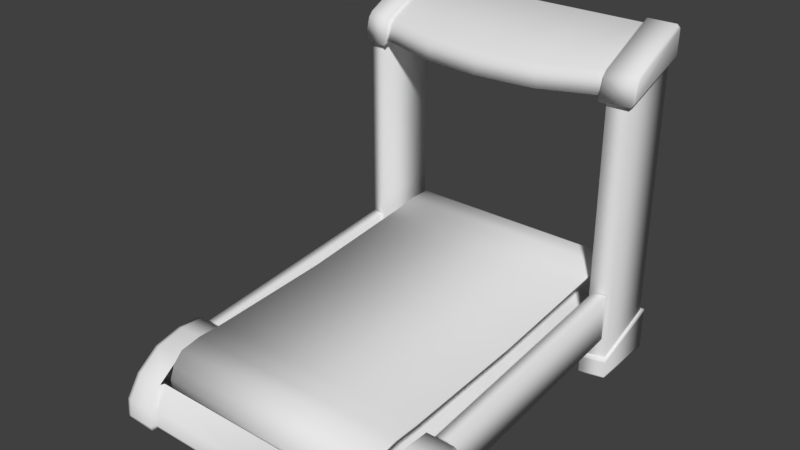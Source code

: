 # Source: esteira02.blend  (saved by Blender 2.79.0; exported with 4.5.12 LTS)
import bpy
from mathutils import Matrix  # noqa: F401  (used for matrix-valued properties, if any)

bpy.ops.wm.read_factory_settings(use_empty=True)
scene = bpy.context.scene
scene.name = 'Scene'

# ---- collections
col_collection_1 = bpy.data.collections.new('Collection 1'); scene.collection.children.link(col_collection_1)

# ---- world
world_world = bpy.data.worlds.new('World'); scene.world = world_world
world_world.color = (0.05088, 0.05088, 0.05088)
world_world.use_sun_shadow = False
world_world.sun_shadow_jitter_overblur = 0.0
world_world.cycles.sampling_method = 'MANUAL'

# ---- meshes
me_cube_000 = bpy.data.meshes.new('Cube.000')
me_cube_000.from_pydata([(-0.4655, -0.7277, 0.2814), (0.4655, -0.7277, 0.2814), (-0.4655, 0.6725, 0.4045), (0.4655, 0.6725, 0.4045), (-0.4655, -0.7076, 0.05219), (0.4655, -0.7076, 0.05219), (-0.4655, 0.6926, 0.1753), (0.4655, 0.6926, 0.1753), (-0.4655, 0.5842, 0.4051), (-0.4655, 0.7198, 0.3706), (-0.4655, 0.7333, 0.2168), (0.4655, 0.7333, 0.2168), (0.4655, 0.7198, 0.3706), (-0.4655, -0.7549, 0.08603), (-0.4655, -0.7684, 0.2398), (0.4655, -0.7684, 0.2398), (0.4655, -0.7549, 0.08603), (-0.4655, -0.641, 0.2974), (0.4655, -0.641, 0.2974), (0.4655, 0.5842, 0.4051), (-0.4655, -0.6194, 0.05159), (-0.4655, 0.6058, 0.1593), (0.4655, 0.6058, 0.1593), (0.4655, -0.6194, 0.05159), (0.4655, -0.518, 0.06879), (0.4655, 0.503, 0.1585), (-0.4655, 0.503, 0.1585), (-0.4655, -0.518, 0.06879), (0.4655, 0.4829, 0.3879), (-0.4655, -0.02652, 0.3302), (0.4655, -0.5381, 0.2981), (-0.4655, -0.5381, 0.2981), (0.4655, -0.02652, 0.3302), (-0.4655, -0.008602, 0.1264), (0.4655, -0.008602, 0.1264), (-0.4655, 0.4829, 0.3879), (-0.4655, 0.7484, 0.3228), (-0.4655, 0.7531, 0.269), (0.4655, 0.7531, 0.269), (0.4655, 0.7484, 0.3228), (-0.4655, -0.7835, 0.1339), (-0.4655, -0.7882, 0.1877), (0.4655, -0.7882, 0.1877), (0.4655, -0.7835, 0.1339), (-0.4655, -0.723, 0.2726), (0.4655, -0.723, 0.2726), (-0.4655, 0.6694, 0.395), (0.4655, 0.6694, 0.395), (-0.4655, -0.7045, 0.0617), (0.4655, -0.7045, 0.0617), (-0.4655, 0.6879, 0.1841), (0.4655, 0.6879, 0.1841), (-0.4655, 0.585, 0.3951), (-0.4655, 0.7125, 0.3639), (-0.4655, 0.7249, 0.2222), (0.4655, 0.7249, 0.2222), (0.4655, 0.7125, 0.3639), (-0.4655, -0.7476, 0.0928), (-0.4655, -0.76, 0.2344), (0.4655, -0.76, 0.2344), (0.4655, -0.7476, 0.0928), (-0.4655, -0.64, 0.2874), (0.4655, -0.64, 0.2874), (0.4655, 0.585, 0.3951), (-0.4655, -0.6202, 0.06156), (-0.4655, 0.6049, 0.1692), (0.4655, 0.6049, 0.1692), (0.4655, -0.6202, 0.06156), (0.4655, -0.5194, 0.07869), (0.4655, 0.5027, 0.1685), (-0.4655, 0.5027, 0.1685), (-0.4655, -0.5194, 0.07869), (0.4655, 0.4843, 0.378), (-0.4655, -0.02564, 0.3203), (0.4655, -0.5378, 0.2881), (-0.4655, -0.5378, 0.2881), (0.4655, -0.02564, 0.3203), (-0.4655, -0.009477, 0.1364), (0.4655, -0.009477, 0.1364), (-0.4655, 0.4843, 0.378), (-0.4655, 0.7389, 0.3197), (-0.4655, 0.7432, 0.2703), (0.4655, 0.7432, 0.2703), (0.4655, 0.7389, 0.3197), (-0.4655, -0.774, 0.137), (-0.4655, -0.7783, 0.1863), (0.4655, -0.7783, 0.1863), (0.4655, -0.774, 0.137)], [], [(8, 19, 3, 2), (20, 23, 5, 4), (10, 11, 7, 6), (4, 5, 16, 13), (14, 15, 1, 0), (15, 14, 41, 42), (39, 36, 9, 12), (43, 40, 13, 16), (2, 3, 12, 9), (6, 7, 22, 21), (27, 24, 23, 20), (25, 34, 33, 26), (34, 24, 27, 33), (21, 22, 25, 26), (30, 32, 29, 31), (0, 1, 18, 17), (32, 28, 35, 29), (35, 28, 19, 8), (17, 18, 30, 31), (40, 43, 42, 41), (36, 39, 38, 37), (11, 10, 37, 38), (52, 46, 47, 63), (64, 48, 49, 67), (54, 50, 51, 55), (48, 57, 60, 49), (58, 44, 45, 59), (59, 86, 85, 58), (83, 56, 53, 80), (87, 60, 57, 84), (46, 53, 56, 47), (50, 65, 66, 51), (71, 64, 67, 68), (69, 70, 77, 78), (78, 77, 71, 68), (65, 70, 69, 66), (74, 75, 73, 76), (44, 61, 62, 45), (76, 73, 79, 72), (79, 52, 63, 72), (61, 75, 74, 62), (84, 85, 86, 87), (80, 81, 82, 83), (55, 82, 81, 54), (0, 17, 61, 44), (3, 19, 63, 47), (6, 21, 65, 50), (5, 23, 67, 49), (8, 2, 46, 52), (2, 9, 53, 46), (12, 3, 47, 56), (10, 6, 50, 54), (4, 13, 57, 48), (14, 0, 44, 58), (7, 11, 55, 51), (16, 5, 49, 60), (1, 15, 59, 45), (17, 31, 75, 61), (18, 1, 45, 62), (19, 28, 72, 63), (20, 4, 48, 64), (21, 26, 70, 65), (22, 7, 51, 66), (23, 24, 68, 67), (24, 34, 78, 68), (25, 22, 66, 69), (26, 33, 77, 70), (27, 20, 64, 71), (28, 32, 76, 72), (29, 35, 79, 73), (30, 18, 62, 74), (31, 29, 73, 75), (32, 30, 74, 76), (33, 27, 71, 77), (34, 25, 69, 78), (35, 8, 52, 79), (40, 41, 85, 84), (42, 43, 87, 86), (36, 37, 81, 80), (38, 39, 83, 82), (11, 38, 82, 55), (37, 10, 54, 81), (39, 12, 56, 83), (9, 36, 80, 53), (43, 16, 60, 87), (13, 40, 84, 57), (15, 42, 86, 59), (41, 14, 58, 85)])
me_cube_000.polygons.foreach_set('use_smooth', [True] * 88)
_uv = me_cube_000.uv_layers.new(name='UVMap')
_uv.uv.foreach_set('vector', [0.008292, 0.6802, 0.9897, 0.6823, 0.986, 0.7095, 0.01173, 0.7063, 0.009329, 0.1805, 0.9907, 0.1826, 0.987, 0.2098, 0.01275, 0.2066, 0.01104, 0.7731, 0.9859, 0.7761, 0.9855, 0.7934, 0.01125, 0.7902, 0.01275, 0.2066, 0.987, 0.2098, 0.9872, 0.2269, 0.01231, 0.2239, 0.01206, 0.2734, 0.9869, 0.2764, 0.9865, 0.2937, 0.01227, 0.2905, 0.9869, 0.2764, 0.01206, 0.2734, 0.01227, 0.2571, 0.9869, 0.2596, 0.986, 0.7429, 0.0113, 0.7404, 0.01129, 0.7236, 0.9862, 0.7266, 0.987, 0.2432, 0.01233, 0.2407, 0.01231, 0.2239, 0.9872, 0.2269, 0.01173, 0.7063, 0.986, 0.7095, 0.9862, 0.7266, 0.01129, 0.7236, 0.01125, 0.7902, 0.9855, 0.7934, 0.9889, 0.8195, 0.007547, 0.8174, 0.006635, 0.1507, 0.9937, 0.1517, 0.9907, 0.1826, 0.009329, 0.1805, 0.9916, 0.8493, 0.9933, 0.9992, 0.003043, 0.9998, 0.004536, 0.8483, 0.9952, 0.0001574, 0.9937, 0.1517, 0.006635, 0.1507, 0.004959, 0.0008002, 0.007547, 0.8174, 0.9889, 0.8195, 0.9916, 0.8493, 0.004536, 0.8483, 0.9927, 0.3497, 0.9952, 0.5003, 0.003029, 0.4997, 0.005494, 0.3486, 0.01227, 0.2905, 0.9865, 0.2937, 0.9899, 0.3198, 0.008557, 0.3177, 0.9952, 0.5003, 0.9927, 0.6514, 0.005555, 0.6503, 0.003029, 0.4997, 0.005555, 0.6503, 0.9927, 0.6514, 0.9897, 0.6823, 0.008292, 0.6802, 0.008557, 0.3177, 0.9899, 0.3198, 0.9927, 0.3497, 0.005494, 0.3486, 0.01233, 0.2407, 0.987, 0.2432, 0.9869, 0.2596, 0.01227, 0.2571, 0.0113, 0.7404, 0.986, 0.7429, 0.9859, 0.7593, 0.01124, 0.7568, 0.9859, 0.7761, 0.01104, 0.7731, 0.01124, 0.7568, 0.9859, 0.7593, 0.9984, 0.6855, 0.9984, 0.711, 5.686e-05, 0.711, 5.671e-05, 0.6855, 0.9984, 0.1856, 0.9984, 0.211, 5.717e-05, 0.211, 5.717e-05, 0.1856, 0.9984, 0.773, 0.9984, 0.789, 5.686e-05, 0.789, 5.686e-05, 0.773, 0.9984, 0.211, 0.9984, 0.227, 5.717e-05, 0.227, 5.717e-05, 0.211, 0.9984, 0.273, 0.9984, 0.289, 5.702e-05, 0.289, 5.702e-05, 0.273, 5.702e-05, 0.273, 5.702e-05, 0.2575, 0.9984, 0.2575, 0.9984, 0.273, 5.686e-05, 0.7425, 5.686e-05, 0.727, 0.9984, 0.727, 0.9984, 0.7425, 5.702e-05, 0.2426, 5.717e-05, 0.227, 0.9984, 0.227, 0.9984, 0.2426, 0.9984, 0.711, 0.9984, 0.727, 5.686e-05, 0.727, 5.686e-05, 0.711, 0.9984, 0.789, 0.9984, 0.8144, 5.702e-05, 0.8144, 5.686e-05, 0.789, 0.9984, 0.1548, 0.9984, 0.1856, 5.717e-05, 0.1856, 5.717e-05, 0.1548, 5.702e-05, 0.8452, 0.9984, 0.8452, 0.9984, 0.9999, 5.723e-05, 0.9999, 5.745e-05, 5.671e-05, 0.9984, 5.739e-05, 0.9984, 0.1548, 5.717e-05, 0.1548, 0.9984, 0.8144, 0.9984, 0.8452, 5.702e-05, 0.8452, 5.702e-05, 0.8144, 5.686e-05, 0.3453, 0.9984, 0.3453, 0.9984, 0.5, 5.674e-05, 0.5, 0.9984, 0.289, 0.9984, 0.3145, 5.677e-05, 0.3145, 5.702e-05, 0.289, 5.674e-05, 0.5, 0.9984, 0.5, 0.9984, 0.6547, 5.671e-05, 0.6547, 0.9984, 0.6547, 0.9984, 0.6855, 5.671e-05, 0.6855, 5.671e-05, 0.6547, 0.9984, 0.3145, 0.9984, 0.3453, 5.686e-05, 0.3453, 5.677e-05, 0.3145, 0.9984, 0.2426, 0.9984, 0.2575, 5.702e-05, 0.2575, 5.702e-05, 0.2426, 0.9984, 0.7425, 0.9984, 0.7574, 5.686e-05, 0.7574, 5.686e-05, 0.7425, 5.686e-05, 0.773, 5.686e-05, 0.7574, 0.9984, 0.7574, 0.9984, 0.773, 0.01227, 0.2905, 0.008557, 0.3177, 0.005498, 0.3174, 0.009118, 0.2903, 0.986, 0.7095, 0.9897, 0.6823, 0.9927, 0.6826, 0.9891, 0.7097, 0.01125, 0.7902, 0.007547, 0.8174, 0.004487, 0.8171, 0.008097, 0.79, 0.987, 0.2098, 0.9907, 0.1826, 0.9937, 0.1829, 0.9901, 0.21, 0.008292, 0.6802, 0.01173, 0.7063, 0.008627, 0.7065, 0.005339, 0.6805, 0.01173, 0.7063, 0.01129, 0.7236, 0.00827, 0.7236, 0.008627, 0.7065, 0.9862, 0.7266, 0.986, 0.7095, 0.9891, 0.7097, 0.9891, 0.7266, 0.01104, 0.7731, 0.01125, 0.7902, 0.008097, 0.79, 0.008078, 0.7731, 0.01275, 0.2066, 0.01231, 0.2239, 0.009295, 0.2239, 0.009653, 0.2068, 0.01206, 0.2734, 0.01227, 0.2905, 0.009118, 0.2903, 0.009101, 0.2734, 0.9855, 0.7934, 0.9859, 0.7761, 0.9889, 0.7761, 0.9886, 0.7932, 0.9872, 0.2269, 0.987, 0.2098, 0.9901, 0.21, 0.9902, 0.2269, 0.9865, 0.2937, 0.9869, 0.2764, 0.99, 0.2764, 0.9896, 0.2935, 0.008557, 0.3177, 0.005494, 0.3486, 0.002503, 0.3484, 0.005498, 0.3174, 0.9899, 0.3198, 0.9865, 0.2937, 0.9896, 0.2935, 0.9929, 0.3195, 0.9897, 0.6823, 0.9927, 0.6514, 0.9957, 0.6516, 0.9927, 0.6826, 0.009329, 0.1805, 0.01275, 0.2066, 0.009653, 0.2068, 0.006378, 0.1808, 0.007547, 0.8174, 0.004536, 0.8483, 0.001539, 0.8481, 0.004487, 0.8171, 0.9889, 0.8195, 0.9855, 0.7934, 0.9886, 0.7932, 0.9919, 0.8192, 0.9907, 0.1826, 0.9937, 0.1517, 0.9967, 0.1519, 0.9937, 0.1829, 0.9937, 0.1517, 0.9952, 0.0001574, 0.9981, 0.0001116, 0.9967, 0.1519, 0.9916, 0.8493, 0.9889, 0.8195, 0.9919, 0.8192, 0.9945, 0.8492, 0.004536, 0.8483, 0.003043, 0.9998, 0.0001119, 0.9999, 0.001539, 0.8481, 0.006635, 0.1507, 0.009329, 0.1805, 0.006378, 0.1808, 0.003706, 0.1508, 0.9927, 0.6514, 0.9952, 0.5003, 0.9981, 0.5003, 0.9957, 0.6516, 0.003029, 0.4997, 0.005555, 0.6503, 0.002617, 0.6505, 0.0001116, 0.4997, 0.9927, 0.3497, 0.9899, 0.3198, 0.9929, 0.3195, 0.9956, 0.3495, 0.005494, 0.3486, 0.003029, 0.4997, 0.0001116, 0.4997, 0.002503, 0.3484, 0.9952, 0.5003, 0.9927, 0.3497, 0.9956, 0.3495, 0.9981, 0.5003, 0.004959, 0.0008002, 0.006635, 0.1507, 0.003706, 0.1508, 0.002061, 0.0007597, 0.9933, 0.9992, 0.9916, 0.8493, 0.9945, 0.8492, 0.9962, 0.9992, 0.005555, 0.6503, 0.008292, 0.6802, 0.005339, 0.6805, 0.002617, 0.6505, 0.01233, 0.2407, 0.01227, 0.2571, 0.009125, 0.2571, 0.008988, 0.2407, 0.9869, 0.2596, 0.987, 0.2432, 0.9901, 0.2432, 0.9903, 0.2597, 0.0113, 0.7404, 0.01124, 0.7568, 0.008101, 0.7568, 0.007964, 0.7403, 0.9859, 0.7593, 0.986, 0.7429, 0.9891, 0.7429, 0.9892, 0.7593, 0.9859, 0.7761, 0.9859, 0.7593, 0.9892, 0.7593, 0.9889, 0.7761, 0.01124, 0.7568, 0.01104, 0.7731, 0.008078, 0.7731, 0.008101, 0.7568, 0.986, 0.7429, 0.9862, 0.7266, 0.9891, 0.7266, 0.9891, 0.7429, 0.01129, 0.7236, 0.0113, 0.7404, 0.007964, 0.7403, 0.00827, 0.7236, 0.987, 0.2432, 0.9872, 0.2269, 0.9902, 0.2269, 0.9901, 0.2432, 0.01231, 0.2239, 0.01233, 0.2407, 0.008988, 0.2407, 0.009295, 0.2239, 0.9869, 0.2764, 0.9869, 0.2596, 0.9903, 0.2597, 0.99, 0.2764, 0.01227, 0.2571, 0.01206, 0.2734, 0.009101, 0.2734, 0.009125, 0.2571])
me_cube_000.use_remesh_preserve_volume = False
me_cube_000.use_remesh_preserve_attributes = False
me_cube_000.use_mirror_vertex_groups = False
me_cube_000.update()
me_cube_003 = bpy.data.meshes.new('Cube.003')
me_cube_003.from_pydata([(0.5075, 0.4405, 1.13), (0.5075, 0.7204, 1.224), (0.4851, 0.4351, 1.142), (0.4851, 0.7292, 1.24), (0.5868, 0.4643, 1.13), (0.5868, 0.7204, 1.224), (0.4851, 0.4192, 1.123), (0.4851, 0.7416, 1.231), (0.5075, 0.4405, 0.08467), (0.5075, 0.7204, 0.1792), (0.5868, 0.4643, 0.08467), (0.5868, 0.7204, 0.1792), (0.4976, 0.4267, 0.08004), (0.4976, 0.7341, 0.1838), (0.5967, 0.4505, 0.08004), (0.5967, 0.7341, 0.1838), (0.4976, 0.4267, 0.005438), (0.4976, 0.7341, 0.005898), (0.5967, 0.4505, 0.005438), (0.5967, 0.7341, 0.005898), (0.2426, 0.3804, 1.128), (0.2426, 0.7292, 1.24), (0.4851, 0.7225, 1.353), (0.4851, 0.7436, 1.34), (0.4851, 0.7301, 1.325), (0.4851, 0.7088, 1.338), (0.2426, 0.7301, 1.325), (0.2426, 0.7085, 1.338), (0.4851, 0.443, 1.209), (0.4851, 0.4612, 1.229), (0.4851, 0.4736, 1.225), (0.4851, 0.4549, 1.205), (0.2426, 0.4001, 1.191), (0.2426, 0.419, 1.21), (0.4739, 0.4326, 1.142), (0.4739, 0.7292, 1.24), (0.4739, 0.7087, 1.338), (0.4739, 0.7301, 1.325), (0.4739, 0.4711, 1.224), (0.4739, 0.4523, 1.204), (0.6092, 0.4535, 1.134), (0.6022, 0.4415, 1.122), (0.6092, 0.7346, 1.236), (0.6021, 0.7417, 1.231), (0.6092, 0.7364, 1.336), (0.6021, 0.7436, 1.34), (0.6092, 0.7226, 1.344), (0.6021, 0.7228, 1.353), (0.6092, 0.4893, 1.224), (0.6022, 0.4835, 1.229), (0.6092, 0.4732, 1.205), (0.6022, 0.4654, 1.209), (0.5075, 0.4405, 0.09212), (0.5868, 0.4643, 0.09212), (0.5868, 0.7204, 0.1866), (0.5075, 0.7204, 0.1866), (0.5868, 0.4643, 1.123), (0.5868, 0.7204, 1.217), (0.5075, 0.7204, 1.217), (0.5075, 0.4405, 1.123), (0.4976, 0.4267, 0.07341), (0.5967, 0.4505, 0.07341), (0.5967, 0.7341, 0.168), (0.4976, 0.7341, 0.168), (0.4992, 0.4317, 0.003416), (0.4992, 0.7295, 0.003862), (0.5951, 0.4548, 0.003416), (0.5951, 0.7295, 0.003862), (0.4976, 0.4267, 0.00937), (0.5967, 0.4505, 0.00937), (0.5967, 0.7341, 0.01527), (0.4976, 0.7341, 0.01527), (-0.5075, 0.4405, 1.13), (-0.5075, 0.7204, 1.224), (-0.4851, 0.4351, 1.142), (-0.4851, 0.7292, 1.24), (0.0, 0.7292, 1.24), (0.0, 0.3637, 1.125), (-0.5868, 0.4643, 1.13), (-0.5868, 0.7204, 1.224), (-0.4851, 0.4192, 1.123), (-0.4851, 0.7416, 1.231), (-0.5075, 0.4405, 0.08467), (-0.5075, 0.7204, 0.1792), (-0.5868, 0.4643, 0.08467), (-0.5868, 0.7204, 0.1792), (-0.4976, 0.4267, 0.08004), (-0.4976, 0.7341, 0.1838), (-0.5967, 0.4505, 0.08004), (-0.5967, 0.7341, 0.1838), (-0.4976, 0.4267, 0.005438), (-0.4976, 0.7341, 0.005898), (-0.5967, 0.4505, 0.005438), (-0.5967, 0.7341, 0.005898), (-0.2426, 0.3804, 1.128), (-0.2426, 0.7292, 1.24), (-0.4851, 0.7225, 1.353), (-0.4851, 0.7436, 1.34), (-0.4851, 0.7301, 1.325), (-0.4851, 0.7088, 1.338), (0.0, 0.7084, 1.338), (0.0, 0.7301, 1.325), (-0.2426, 0.7301, 1.325), (-0.2426, 0.7085, 1.338), (-0.4851, 0.443, 1.209), (-0.4851, 0.4612, 1.229), (-0.4851, 0.4736, 1.225), (-0.4851, 0.4549, 1.205), (0.0, 0.3835, 1.188), (0.0, 0.4025, 1.207), (-0.2426, 0.4001, 1.191), (-0.2426, 0.419, 1.21), (-0.4739, 0.4326, 1.142), (-0.4739, 0.7292, 1.24), (-0.4739, 0.7087, 1.338), (-0.4739, 0.7301, 1.325), (-0.4739, 0.4711, 1.224), (-0.4739, 0.4523, 1.204), (-0.6092, 0.4535, 1.134), (-0.6022, 0.4415, 1.122), (-0.6092, 0.7346, 1.236), (-0.6021, 0.7417, 1.231), (-0.6092, 0.7364, 1.336), (-0.6021, 0.7436, 1.34), (-0.6092, 0.7226, 1.344), (-0.6021, 0.7228, 1.353), (-0.6092, 0.4893, 1.224), (-0.6022, 0.4835, 1.229), (-0.6092, 0.4732, 1.205), (-0.6022, 0.4654, 1.209), (-0.5075, 0.4405, 0.09212), (-0.5868, 0.4643, 0.09212), (-0.5868, 0.7204, 0.1866), (-0.5075, 0.7204, 0.1866), (-0.5868, 0.4643, 1.123), (-0.5868, 0.7204, 1.217), (-0.5075, 0.7204, 1.217), (-0.5075, 0.4405, 1.123), (-0.4976, 0.4267, 0.07341), (-0.5967, 0.4505, 0.07341), (-0.5967, 0.7341, 0.168), (-0.4976, 0.7341, 0.168), (-0.4992, 0.4317, 0.003416), (-0.4992, 0.7295, 0.003862), (-0.5951, 0.4548, 0.003416), (-0.5951, 0.7295, 0.003862), (-0.4976, 0.4267, 0.00937), (-0.5967, 0.4505, 0.00937), (-0.5967, 0.7341, 0.01527), (-0.4976, 0.7341, 0.01527), (0.4898, -0.6083, 0.001741), (0.4898, -0.7844, 0.001741), (0.4898, -0.691, 0.001741), (0.4898, -0.8767, 0.08181), (0.4821, -0.5434, 0.05677), (0.4898, -0.5256, 0.001741), (0.4898, -0.6141, 0.2672), (0.4821, -0.8594, 0.01845), (0.4821, -0.6207, 0.001741), (0.4898, -0.8191, 0.1702), (0.4821, -0.7739, 0.001741), (0.4898, -0.7259, 0.2402), (0.4821, -0.8552, 0.001741), (0.4898, -0.8779, 0.001741), (0.4821, -0.6926, 0.001741), (0.4898, -0.5194, 0.2654), (0.4821, -0.8541, 0.08181), (0.4898, -0.5194, 0.05677), (0.4821, -0.804, 0.1702), (0.4821, -0.5487, 0.001741), (0.6172, -0.6981, 0.0515), (0.4898, -0.8827, 0.01845), (0.6172, -0.7942, 0.03689), (0.6172, -0.607, 0.05713), (0.6172, -0.8807, 0.004674), (0.6005, -0.8779, 0.001741), (0.6172, -0.8732, 0.08324), (0.6005, -0.8767, 0.08181), (0.6172, -0.5228, 0.004674), (0.6005, -0.5256, 0.001741), (0.6172, -0.5228, 0.2623), (0.5713, -0.5194, 0.257), (0.6005, -0.691, 0.001741), (0.6172, -0.6912, 0.004674), (0.6005, -0.7259, 0.2402), (0.6172, -0.7254, 0.237), (0.6172, -0.8185, 0.1671), (0.6005, -0.8191, 0.1702), (0.6172, -0.7881, 0.004674), (0.6005, -0.7844, 0.001741), (0.6172, -0.6052, 0.004674), (0.6005, -0.6083, 0.001741), (0.6172, -0.614, 0.2639), (0.6005, -0.6141, 0.2672), (0.6172, -0.5228, 0.05678), (0.5713, -0.5194, 0.06519), (0.6005, -0.8827, 0.01845), (0.6172, -0.8793, 0.01917), (0.519, -0.5194, 0.257), (0.519, -0.5194, 0.06519), (0.6005, -0.5194, 0.05677), (0.6005, -0.5194, 0.2654), (0.5195, 0.443, 0.3617), (0.5195, 0.443, 0.1699), (0.5707, 0.4535, 0.1699), (0.5707, 0.4535, 0.3617), (0.519, -0.5046, 0.0668), (0.5713, -0.5046, 0.0668), (0.5713, -0.5046, 0.2586), (0.519, -0.5046, 0.2586), (-0.4898, -0.6083, 0.001741), (-0.4898, -0.7844, 0.001741), (-0.4898, -0.691, 0.001741), (-0.4898, -0.8767, 0.08181), (-0.4821, -0.5434, 0.05677), (-0.4898, -0.5256, 0.001741), (-0.4898, -0.6141, 0.2672), (-0.4821, -0.8594, 0.01845), (-0.4821, -0.6207, 0.001741), (-0.4898, -0.8191, 0.1702), (-0.4821, -0.7739, 0.001741), (-0.4898, -0.7259, 0.2402), (-0.4821, -0.8552, 0.001741), (-0.4898, -0.8779, 0.001741), (-0.4821, -0.6926, 0.001741), (-0.4898, -0.5194, 0.2654), (-0.4821, -0.8541, 0.08181), (0.0, -0.5487, 0.001741), (0.0, -0.8552, 0.001741), (0.0, -0.8541, 0.08181), (0.0, -0.6926, 0.001741), (0.0, -0.804, 0.1702), (0.0, -0.7739, 0.001741), (0.0, -0.6207, 0.001741), (-0.4898, -0.5194, 0.05677), (-0.4821, -0.804, 0.1702), (-0.4821, -0.5487, 0.001741), (-0.6172, -0.6981, 0.0515), (-0.4898, -0.8827, 0.01845), (-0.6172, -0.7942, 0.03689), (-0.6172, -0.607, 0.05713), (0.0, -0.8594, 0.01845), (0.0, -0.5434, 0.05677), (-0.6172, -0.8807, 0.004674), (-0.6005, -0.8779, 0.001741), (-0.6172, -0.8732, 0.08324), (-0.6005, -0.8767, 0.08181), (-0.6172, -0.5228, 0.004674), (-0.6005, -0.5256, 0.001741), (-0.6172, -0.5228, 0.2623), (-0.5713, -0.5194, 0.257), (-0.6005, -0.691, 0.001741), (-0.6172, -0.6912, 0.004674), (-0.6005, -0.7259, 0.2402), (-0.6172, -0.7254, 0.237), (-0.6172, -0.8185, 0.1671), (-0.6005, -0.8191, 0.1702), (-0.6172, -0.7881, 0.004674), (-0.6005, -0.7844, 0.001741), (-0.6172, -0.6052, 0.004674), (-0.6005, -0.6083, 0.001741), (-0.6172, -0.614, 0.2639), (-0.6005, -0.6141, 0.2672), (-0.6172, -0.5228, 0.05678), (-0.5713, -0.5194, 0.06519), (-0.6005, -0.8827, 0.01845), (-0.6172, -0.8793, 0.01917), (-0.519, -0.5194, 0.257), (-0.519, -0.5194, 0.06519), (-0.6005, -0.5194, 0.05677), (-0.6005, -0.5194, 0.2654), (-0.5195, 0.443, 0.3617), (-0.5195, 0.443, 0.1699), (-0.5707, 0.4535, 0.1699), (-0.5707, 0.4535, 0.3617), (-0.519, -0.5046, 0.0668), (-0.5713, -0.5046, 0.0668), (-0.5713, -0.5046, 0.2586), (-0.519, -0.5046, 0.2586)], [], [(0, 4, 41, 6), (42, 44, 46, 48, 50, 40), (22, 47, 45, 23), (35, 3, 2, 34), (34, 39, 32, 20), (76, 101, 26, 21), (2, 3, 7, 6), (27, 100, 109, 33), (20, 32, 108, 77), (49, 29, 28, 51), (53, 52, 8, 10), (3, 24, 23, 7), (1, 0, 6, 7), (28, 6, 41, 51), (7, 23, 45, 43), (5, 1, 7, 43), (9, 11, 15, 13), (54, 53, 10, 11), (55, 54, 11, 9), (52, 55, 9, 8), (69, 68, 16, 18), (8, 9, 13, 12), (10, 8, 12, 14), (11, 10, 14, 15), (17, 19, 67, 65), (70, 69, 18, 19), (71, 70, 19, 17), (68, 71, 17, 16), (36, 27, 33, 38), (35, 37, 24, 3), (76, 21, 20, 77), (23, 24, 25, 22), (36, 25, 24, 37), (22, 29, 49, 47), (100, 27, 26, 101), (31, 2, 6, 28), (29, 30, 31, 28), (33, 109, 108, 32), (38, 33, 32, 39), (25, 30, 29, 22), (30, 38, 39, 31), (27, 36, 37, 26), (21, 26, 37, 35), (25, 36, 38, 30), (2, 31, 39, 34), (21, 35, 34, 20), (41, 43, 42, 40), (46, 44, 45, 47), (44, 42, 43, 45), (50, 48, 49, 51), (40, 50, 51, 41), (48, 46, 47, 49), (4, 5, 43, 41), (59, 58, 55, 52), (58, 57, 54, 55), (57, 56, 53, 54), (56, 59, 52, 53), (4, 0, 59, 56), (5, 4, 56, 57), (1, 5, 57, 58), (0, 1, 58, 59), (12, 13, 63, 60), (13, 15, 62, 63), (15, 14, 61, 62), (14, 12, 60, 61), (16, 17, 65, 64), (18, 16, 64, 66), (19, 18, 66, 67), (60, 63, 71, 68), (63, 62, 70, 71), (62, 61, 69, 70), (61, 60, 68, 69), (72, 80, 119, 78), (120, 118, 128, 126, 124, 122), (96, 97, 123, 125), (113, 112, 74, 75), (112, 94, 110, 117), (76, 95, 102, 101), (74, 80, 81, 75), (103, 111, 109, 100), (94, 77, 108, 110), (127, 129, 104, 105), (131, 84, 82, 130), (75, 81, 97, 98), (73, 81, 80, 72), (104, 129, 119, 80), (81, 121, 123, 97), (79, 121, 81, 73), (83, 87, 89, 85), (132, 85, 84, 131), (133, 83, 85, 132), (130, 82, 83, 133), (147, 92, 90, 146), (82, 86, 87, 83), (84, 88, 86, 82), (85, 89, 88, 84), (91, 143, 145, 93), (148, 93, 92, 147), (149, 91, 93, 148), (146, 90, 91, 149), (114, 116, 111, 103), (113, 75, 98, 115), (76, 77, 94, 95), (97, 96, 99, 98), (114, 115, 98, 99), (96, 125, 127, 105), (100, 101, 102, 103), (107, 104, 80, 74), (105, 104, 107, 106), (111, 110, 108, 109), (116, 117, 110, 111), (99, 96, 105, 106), (106, 107, 117, 116), (103, 102, 115, 114), (95, 113, 115, 102), (99, 106, 116, 114), (74, 112, 117, 107), (95, 94, 112, 113), (119, 118, 120, 121), (124, 125, 123, 122), (122, 123, 121, 120), (128, 129, 127, 126), (118, 119, 129, 128), (126, 127, 125, 124), (78, 119, 121, 79), (137, 130, 133, 136), (136, 133, 132, 135), (135, 132, 131, 134), (134, 131, 130, 137), (78, 134, 137, 72), (79, 135, 134, 78), (73, 136, 135, 79), (72, 137, 136, 73), (86, 138, 141, 87), (87, 141, 140, 89), (89, 140, 139, 88), (88, 139, 138, 86), (90, 142, 143, 91), (92, 144, 142, 90), (93, 145, 144, 92), (138, 146, 149, 141), (141, 149, 148, 140), (140, 148, 147, 139), (139, 147, 146, 138), (190, 173, 170, 183), (201, 165, 156, 193), (187, 159, 153, 177), (155, 179, 191, 150), (196, 177, 153, 171), (162, 157, 241, 228), (151, 189, 175, 163), (193, 156, 161, 184), (227, 242, 154, 169), (160, 151, 163, 162), (158, 150, 152, 164), (183, 170, 172, 188), (173, 192, 185, 170), (207, 206, 203, 204), (194, 180, 192, 173), (164, 152, 151, 160), (169, 155, 150, 158), (152, 182, 189, 151), (170, 185, 186, 172), (184, 161, 159, 187), (168, 231, 229, 166), (155, 167, 200, 179), (157, 166, 229, 241), (172, 186, 176, 197), (169, 154, 167, 155), (150, 191, 182, 152), (175, 196, 171, 163), (178, 194, 173, 190), (177, 196, 197, 176), (180, 194, 200, 201), (194, 178, 179, 200), (191, 179, 178, 190), (187, 177, 176, 186), (196, 175, 174, 197), (189, 182, 183, 188), (193, 184, 185, 192), (184, 187, 186, 185), (175, 189, 188, 174), (182, 191, 190, 183), (201, 193, 192, 180), (188, 172, 197, 174), (171, 153, 166, 157), (159, 168, 166, 153), (227, 169, 158, 233), (230, 164, 160, 232), (233, 158, 164, 230), (232, 160, 162, 228), (163, 171, 157, 162), (198, 199, 167, 165), (195, 181, 201, 200), (199, 195, 200, 167), (181, 198, 165, 201), (209, 208, 205, 202), (208, 207, 204, 205), (206, 209, 202, 203), (199, 198, 209, 206), (181, 195, 207, 208), (198, 181, 208, 209), (195, 199, 206, 207), (259, 252, 237, 240), (270, 262, 216, 225), (256, 246, 213, 219), (215, 210, 260, 248), (265, 238, 213, 246), (222, 228, 241, 217), (211, 223, 244, 258), (262, 253, 221, 216), (227, 236, 214, 242), (220, 222, 223, 211), (218, 224, 212, 210), (252, 257, 239, 237), (240, 237, 254, 261), (276, 273, 272, 275), (263, 240, 261, 249), (224, 220, 211, 212), (236, 218, 210, 215), (212, 211, 258, 251), (237, 239, 255, 254), (253, 256, 219, 221), (235, 226, 229, 231), (215, 248, 269, 234), (217, 241, 229, 226), (239, 266, 245, 255), (236, 215, 234, 214), (210, 212, 251, 260), (244, 223, 238, 265), (247, 259, 240, 263), (246, 245, 266, 265), (249, 270, 269, 263), (263, 269, 248, 247), (260, 259, 247, 248), (256, 255, 245, 246), (265, 266, 243, 244), (258, 257, 252, 251), (262, 261, 254, 253), (253, 254, 255, 256), (244, 243, 257, 258), (251, 252, 259, 260), (270, 249, 261, 262), (257, 243, 266, 239), (238, 217, 226, 213), (219, 213, 226, 235), (227, 233, 218, 236), (230, 232, 220, 224), (233, 230, 224, 218), (232, 228, 222, 220), (223, 222, 217, 238), (267, 225, 234, 268), (264, 269, 270, 250), (268, 234, 269, 264), (250, 270, 225, 267), (278, 271, 274, 277), (277, 274, 273, 276), (275, 272, 271, 278), (268, 275, 278, 267), (250, 277, 276, 264), (267, 278, 277, 250), (264, 276, 275, 268)])
me_cube_003.polygons.foreach_set('use_smooth', [True] * 262)
_uv = me_cube_003.uv_layers.new(name='UVMap')
_uv.uv.foreach_set('vector', [0.9601, 0.2215, 0.9155, 0.2011, 0.9178, 0.1843, 0.9788, 0.22, 0.9294, 0.05699, 0.961, 0.07209, 0.962, 0.07641, 0.9513, 0.1462, 0.9466, 0.1541, 0.9226, 0.1739, 0.9887, 0.0691, 0.9649, 0.07626, 0.9635, 0.07014, 0.9875, 0.06385, 0.01609, 0.1574, 0.01188, 0.1574, 0.01101, 0.0411, 0.01522, 0.04009, 0.01586, 0.3322, 0.01775, 0.3077, 0.1043, 0.3251, 0.1031, 0.3494, 0.1933, 0.1562, 0.1934, 0.1879, 0.1029, 0.1884, 0.1027, 0.1566, 0.3857, 0.3745, 0.3857, 0.49, 0.3813, 0.4935, 0.3806, 0.3665, 0.103, 0.1979, 0.1934, 0.1975, 0.1935, 0.3203, 0.1043, 0.315, 0.1031, 0.3494, 0.1043, 0.3251, 0.1935, 0.3304, 0.1935, 0.3546, 0.9544, 0.1477, 0.9942, 0.1682, 0.9917, 0.1783, 0.95, 0.1571, 0.2386, 0.7976, 0.2695, 0.7976, 0.2695, 0.8004, 0.2386, 0.8004, 0.9976, 0.01677, 0.9953, 0.06127, 0.9875, 0.06385, 0.9913, 0.0121, 0.3729, 0.4851, 0.3723, 0.3749, 0.3806, 0.3665, 0.3813, 0.4935, 0.9917, 0.1783, 0.9788, 0.22, 0.9178, 0.1843, 0.95, 0.1571, 0.9913, 0.0121, 0.9875, 0.06385, 0.9635, 0.07014, 0.9254, 0.04989, 0.9268, 0.0323, 0.9715, 0.006714, 0.9913, 0.0121, 0.9254, 0.04989, 0.8986, 0.1363, 0.8975, 0.1615, 0.8928, 0.159, 0.8947, 0.1375, 0.1431, 0.7624, 0.2386, 0.7976, 0.2386, 0.8004, 0.1431, 0.7651, 0.1135, 0.7624, 0.1431, 0.7624, 0.1431, 0.7651, 0.1135, 0.7651, 0.009081, 0.7976, 0.1135, 0.7624, 0.1135, 0.7651, 0.009081, 0.8004, 0.8565, 0.278, 0.8559, 0.3319, 0.8534, 0.3319, 0.8542, 0.2781, 0.9064, 0.02338, 0.8986, 0.1363, 0.8947, 0.1375, 0.903, 0.01757, 0.8919, 0.27, 0.9064, 0.3131, 0.9019, 0.3233, 0.8858, 0.2743, 0.8975, 0.1615, 0.8919, 0.27, 0.8858, 0.2743, 0.8928, 0.159, 0.8463, 0.1309, 0.8449, 0.162, 0.8425, 0.1644, 0.8446, 0.1288, 0.8486, 0.1619, 0.8565, 0.278, 0.8542, 0.2781, 0.8449, 0.162, 0.8495, 0.1312, 0.8486, 0.1619, 0.8449, 0.162, 0.8463, 0.1309, 0.87, 0.01105, 0.8495, 0.1312, 0.8463, 0.1309, 0.8673, 0.01056, 0.01653, 0.1986, 0.103, 0.1979, 0.1043, 0.315, 0.01784, 0.2974, 0.01609, 0.1574, 0.01641, 0.1894, 0.0122, 0.1894, 0.01188, 0.1574, 0.1933, 0.1562, 0.1027, 0.1566, 0.102, 0.0193, 0.1932, 0.01278, 0.9875, 0.06385, 0.9953, 0.06127, 0.9923, 0.07364, 0.9887, 0.0691, 0.01653, 0.1986, 0.01231, 0.1987, 0.0122, 0.1894, 0.01641, 0.1894, 0.9887, 0.0691, 0.9942, 0.1682, 0.9544, 0.1477, 0.9649, 0.07626, 0.1934, 0.1975, 0.103, 0.1979, 0.1029, 0.1884, 0.1934, 0.1879, 0.9976, 0.1782, 0.9877, 0.2095, 0.9788, 0.22, 0.9917, 0.1783, 0.9942, 0.1682, 0.9974, 0.1655, 0.9976, 0.1782, 0.9917, 0.1783, 0.1043, 0.315, 0.1935, 0.3203, 0.1935, 0.3304, 0.1043, 0.3251, 0.01784, 0.2974, 0.1043, 0.315, 0.1043, 0.3251, 0.01775, 0.3077, 0.9923, 0.07364, 0.9974, 0.1655, 0.9942, 0.1682, 0.9887, 0.0691, 0.01361, 0.2965, 0.01784, 0.2974, 0.01775, 0.3077, 0.01351, 0.3068, 0.103, 0.1979, 0.01653, 0.1986, 0.01641, 0.1894, 0.1029, 0.1884, 0.1027, 0.1566, 0.1029, 0.1884, 0.01641, 0.1894, 0.01609, 0.1574, 0.01231, 0.1987, 0.01653, 0.1986, 0.01784, 0.2974, 0.01361, 0.2965, 0.01161, 0.3313, 0.01351, 0.3068, 0.01775, 0.3077, 0.01586, 0.3322, 0.1027, 0.1566, 0.01609, 0.1574, 0.01522, 0.04009, 0.102, 0.0193, 0.9178, 0.1843, 0.9254, 0.04989, 0.9294, 0.05699, 0.9226, 0.1739, 0.962, 0.07641, 0.961, 0.07209, 0.9635, 0.07014, 0.9649, 0.07626, 0.961, 0.07209, 0.9294, 0.05699, 0.9254, 0.04989, 0.9635, 0.07014, 0.9466, 0.1541, 0.9513, 0.1462, 0.9544, 0.1477, 0.95, 0.1571, 0.9226, 0.1739, 0.9466, 0.1541, 0.95, 0.1571, 0.9178, 0.1843, 0.9513, 0.1462, 0.962, 0.07641, 0.9649, 0.07626, 0.9544, 0.1477, 0.9119, 0.1738, 0.9184, 0.05897, 0.9254, 0.04989, 0.9178, 0.1843, 0.009081, 0.4131, 0.1135, 0.3779, 0.1135, 0.7624, 0.009081, 0.7976, 0.1135, 0.3779, 0.1431, 0.3779, 0.1431, 0.7624, 0.1135, 0.7624, 0.1431, 0.3779, 0.2386, 0.4131, 0.2386, 0.7976, 0.1431, 0.7624, 0.2386, 0.4131, 0.2695, 0.4131, 0.2695, 0.7976, 0.2386, 0.7976, 0.2386, 0.4105, 0.2695, 0.4105, 0.2695, 0.4131, 0.2386, 0.4131, 0.1431, 0.3752, 0.2386, 0.4105, 0.2386, 0.4131, 0.1431, 0.3779, 0.1135, 0.3752, 0.1431, 0.3752, 0.1431, 0.3779, 0.1135, 0.3779, 0.009081, 0.4105, 0.1135, 0.3752, 0.1135, 0.3779, 0.009081, 0.4131, 0.903, 0.01757, 0.8947, 0.1375, 0.8896, 0.1363, 0.9007, 0.01661, 0.8947, 0.1375, 0.8928, 0.159, 0.8884, 0.1596, 0.8896, 0.1363, 0.8928, 0.159, 0.8858, 0.2743, 0.8831, 0.2751, 0.8884, 0.1596, 0.8858, 0.2743, 0.9019, 0.3233, 0.8986, 0.3244, 0.8831, 0.2751, 0.8673, 0.01056, 0.8463, 0.1309, 0.8446, 0.1288, 0.8638, 0.01517, 0.8542, 0.2781, 0.8534, 0.3319, 0.8502, 0.3301, 0.8519, 0.2762, 0.8449, 0.162, 0.8542, 0.2781, 0.8519, 0.2762, 0.8425, 0.1644, 0.9007, 0.01661, 0.8896, 0.1363, 0.8495, 0.1312, 0.87, 0.01105, 0.8896, 0.1363, 0.8884, 0.1596, 0.8486, 0.1619, 0.8495, 0.1312, 0.8884, 0.1596, 0.8831, 0.2751, 0.8565, 0.278, 0.8486, 0.1619, 0.8831, 0.2751, 0.8986, 0.3244, 0.8559, 0.3319, 0.8565, 0.278, 0.3277, 0.7098, 0.3465, 0.7113, 0.2855, 0.747, 0.2831, 0.7302, 0.2971, 0.8743, 0.2903, 0.7574, 0.3143, 0.7773, 0.319, 0.7851, 0.3296, 0.8549, 0.3287, 0.8592, 0.3563, 0.8622, 0.3551, 0.8675, 0.3311, 0.8612, 0.3325, 0.8551, 0.3705, 0.157, 0.3712, 0.03972, 0.3754, 0.04072, 0.3748, 0.1571, 0.3711, 0.3318, 0.284, 0.3492, 0.2827, 0.3249, 0.3692, 0.3073, 0.1933, 0.1562, 0.2839, 0.1564, 0.2838, 0.1882, 0.1934, 0.1879, 0.3709, 0.4854, 0.3657, 0.4934, 0.3664, 0.3664, 0.3709, 0.3699, 0.2837, 0.1977, 0.2826, 0.3148, 0.1935, 0.3203, 0.1934, 0.1975, 0.284, 0.3492, 0.1935, 0.3546, 0.1935, 0.3304, 0.2827, 0.3249, 0.322, 0.7836, 0.3177, 0.7742, 0.3593, 0.753, 0.3618, 0.7631, 0.4241, 0.4351, 0.4241, 0.4379, 0.3932, 0.4379, 0.3932, 0.4351, 0.3652, 0.9146, 0.3589, 0.9192, 0.3551, 0.8675, 0.3629, 0.87, 0.358, 0.3748, 0.3664, 0.3664, 0.3657, 0.4934, 0.3574, 0.485, 0.3593, 0.753, 0.3177, 0.7742, 0.2855, 0.747, 0.3465, 0.7113, 0.3589, 0.9192, 0.2931, 0.8814, 0.3311, 0.8612, 0.3551, 0.8675, 0.2945, 0.899, 0.2931, 0.8814, 0.3589, 0.9192, 0.3391, 0.9246, 0.3344, 0.5669, 0.3306, 0.5658, 0.3287, 0.5442, 0.3334, 0.5417, 0.5196, 0.3999, 0.5196, 0.4027, 0.4241, 0.4379, 0.4241, 0.4351, 0.5492, 0.3999, 0.5492, 0.4027, 0.5196, 0.4027, 0.5196, 0.3999, 0.6536, 0.4351, 0.6536, 0.4379, 0.5492, 0.4027, 0.5492, 0.3999, 0.2924, 0.4253, 0.2901, 0.4252, 0.2892, 0.3714, 0.2918, 0.3714, 0.3423, 0.6799, 0.3389, 0.6857, 0.3306, 0.5658, 0.3344, 0.5669, 0.3277, 0.4333, 0.3217, 0.429, 0.3378, 0.38, 0.3423, 0.3902, 0.3334, 0.5417, 0.3287, 0.5442, 0.3217, 0.429, 0.3277, 0.4333, 0.2821, 0.5724, 0.2805, 0.5745, 0.2784, 0.5389, 0.2807, 0.5412, 0.2844, 0.5414, 0.2807, 0.5412, 0.2901, 0.4252, 0.2924, 0.4253, 0.2853, 0.572, 0.2821, 0.5724, 0.2807, 0.5412, 0.2844, 0.5414, 0.3058, 0.6922, 0.3031, 0.6927, 0.2821, 0.5724, 0.2853, 0.572, 0.3702, 0.1983, 0.3691, 0.297, 0.2826, 0.3148, 0.2837, 0.1977, 0.3705, 0.157, 0.3748, 0.1571, 0.3745, 0.189, 0.3703, 0.189, 0.1933, 0.1562, 0.1932, 0.01278, 0.2843, 0.01911, 0.2839, 0.1564, 0.3551, 0.8675, 0.3563, 0.8622, 0.3599, 0.8577, 0.3629, 0.87, 0.3702, 0.1983, 0.3703, 0.189, 0.3745, 0.189, 0.3744, 0.1983, 0.3563, 0.8622, 0.3325, 0.8551, 0.322, 0.7836, 0.3618, 0.7631, 0.1934, 0.1975, 0.1934, 0.1879, 0.2838, 0.1882, 0.2837, 0.1977, 0.3652, 0.7531, 0.3593, 0.753, 0.3465, 0.7113, 0.3553, 0.7218, 0.3618, 0.7631, 0.3593, 0.753, 0.3652, 0.7531, 0.3651, 0.7658, 0.2826, 0.3148, 0.2827, 0.3249, 0.1935, 0.3304, 0.1935, 0.3203, 0.3691, 0.297, 0.3692, 0.3073, 0.2827, 0.3249, 0.2826, 0.3148, 0.3599, 0.8577, 0.3563, 0.8622, 0.3618, 0.7631, 0.3651, 0.7658, 0.3733, 0.2961, 0.3734, 0.3065, 0.3692, 0.3073, 0.3691, 0.297, 0.2837, 0.1977, 0.2838, 0.1882, 0.3703, 0.189, 0.3702, 0.1983, 0.2839, 0.1564, 0.3705, 0.157, 0.3703, 0.189, 0.2838, 0.1882, 0.3744, 0.1983, 0.3733, 0.2961, 0.3691, 0.297, 0.3702, 0.1983, 0.3754, 0.331, 0.3711, 0.3318, 0.3692, 0.3073, 0.3734, 0.3065, 0.2839, 0.1564, 0.2843, 0.01911, 0.3712, 0.03972, 0.3705, 0.157, 0.2855, 0.747, 0.2903, 0.7574, 0.2971, 0.8743, 0.2931, 0.8814, 0.3296, 0.8549, 0.3325, 0.8551, 0.3311, 0.8612, 0.3287, 0.8592, 0.3287, 0.8592, 0.3311, 0.8612, 0.2931, 0.8814, 0.2971, 0.8743, 0.3143, 0.7773, 0.3177, 0.7742, 0.322, 0.7836, 0.319, 0.7851, 0.2903, 0.7574, 0.2855, 0.747, 0.3177, 0.7742, 0.3143, 0.7773, 0.319, 0.7851, 0.322, 0.7836, 0.3325, 0.8551, 0.3296, 0.8549, 0.2796, 0.7575, 0.2855, 0.747, 0.2931, 0.8814, 0.2861, 0.8723, 0.6536, 0.05065, 0.6536, 0.4351, 0.5492, 0.3999, 0.5492, 0.0154, 0.5492, 0.0154, 0.5492, 0.3999, 0.5196, 0.3999, 0.5196, 0.0154, 0.5196, 0.0154, 0.5196, 0.3999, 0.4241, 0.4351, 0.4241, 0.05065, 0.4241, 0.05065, 0.4241, 0.4351, 0.3932, 0.4351, 0.3932, 0.05065, 0.4241, 0.04803, 0.4241, 0.05065, 0.3932, 0.05065, 0.3932, 0.04803, 0.5196, 0.01278, 0.5196, 0.0154, 0.4241, 0.05065, 0.4241, 0.04803, 0.5492, 0.01278, 0.5492, 0.0154, 0.5196, 0.0154, 0.5196, 0.01278, 0.6536, 0.04803, 0.6536, 0.05065, 0.5492, 0.0154, 0.5492, 0.01278, 0.3389, 0.6857, 0.3366, 0.6867, 0.3255, 0.567, 0.3306, 0.5658, 0.3306, 0.5658, 0.3255, 0.567, 0.3243, 0.5437, 0.3287, 0.5442, 0.3287, 0.5442, 0.3243, 0.5437, 0.3189, 0.4282, 0.3217, 0.429, 0.3217, 0.429, 0.3189, 0.4282, 0.3345, 0.3789, 0.3378, 0.38, 0.3031, 0.6927, 0.2997, 0.6881, 0.2805, 0.5745, 0.2821, 0.5724, 0.2901, 0.4252, 0.2878, 0.427, 0.2861, 0.3732, 0.2892, 0.3714, 0.2807, 0.5412, 0.2784, 0.5389, 0.2878, 0.427, 0.2901, 0.4252, 0.3366, 0.6867, 0.3058, 0.6922, 0.2853, 0.572, 0.3255, 0.567, 0.3255, 0.567, 0.2853, 0.572, 0.2844, 0.5414, 0.3243, 0.5437, 0.3243, 0.5437, 0.2844, 0.5414, 0.2924, 0.4253, 0.3189, 0.4282, 0.3189, 0.4282, 0.2924, 0.4253, 0.2918, 0.3714, 0.3345, 0.3789, 0.9668, 0.8681, 0.9372, 0.8664, 0.9409, 0.8159, 0.9669, 0.8194, 0.8392, 0.9022, 0.8281, 0.9241, 0.8157, 0.8571, 0.8281, 0.857, 0.8787, 0.7511, 0.8717, 0.743, 0.919, 0.7163, 0.9227, 0.7248, 0.9802, 0.9145, 0.9687, 0.9144, 0.9692, 0.8663, 0.9802, 0.8664, 0.952, 0.7151, 0.9227, 0.7248, 0.919, 0.7163, 0.9481, 0.7056, 0.3967, 0.5295, 0.3967, 0.5227, 0.5667, 0.5227, 0.5667, 0.5295, 0.977, 0.767, 0.9665, 0.7677, 0.9623, 0.7162, 0.9735, 0.7153, 0.8281, 0.857, 0.8157, 0.8571, 0.8321, 0.7933, 0.8418, 0.7982, 0.5667, 0.6504, 0.5667, 0.6722, 0.3967, 0.6722, 0.3967, 0.6504, 0.9782, 0.7731, 0.977, 0.767, 0.9735, 0.7153, 0.9751, 0.7278, 0.981, 0.8593, 0.9802, 0.8664, 0.9803, 0.8191, 0.981, 0.8182, 0.9669, 0.8194, 0.9409, 0.8159, 0.9469, 0.7637, 0.9641, 0.7658, 0.9372, 0.8664, 0.8305, 0.8569, 0.8441, 0.7988, 0.9409, 0.8159, 0.6736, 0.4091, 0.667, 0.4091, 0.6669, 0.02801, 0.6736, 0.02031, 0.9335, 0.9143, 0.8409, 0.9003, 0.8305, 0.8569, 0.9372, 0.8664, 0.981, 0.8182, 0.9803, 0.8191, 0.977, 0.767, 0.9782, 0.7731, 0.981, 0.9009, 0.9802, 0.9145, 0.9802, 0.8664, 0.981, 0.8593, 0.9803, 0.8191, 0.9693, 0.8194, 0.9665, 0.7677, 0.977, 0.767, 0.9409, 0.8159, 0.8441, 0.7988, 0.8807, 0.7521, 0.9469, 0.7637, 0.8418, 0.7982, 0.8321, 0.7933, 0.8717, 0.743, 0.8787, 0.7511, 0.3967, 0.4575, 0.5667, 0.4575, 0.5667, 0.4976, 0.3967, 0.4976, 0.9682, 0.9313, 0.9321, 0.9312, 0.9333, 0.9166, 0.9682, 0.9186, 0.3967, 0.5227, 0.3967, 0.4976, 0.5667, 0.4976, 0.5667, 0.5227, 0.9469, 0.7637, 0.8807, 0.7521, 0.9225, 0.7271, 0.9522, 0.7175, 0.9698, 0.9463, 0.9338, 0.9467, 0.9321, 0.9312, 0.9682, 0.9313, 0.9802, 0.8664, 0.9692, 0.8663, 0.9693, 0.8194, 0.9803, 0.8191, 0.9614, 0.7123, 0.952, 0.7151, 0.9481, 0.7056, 0.9571, 0.701, 0.9662, 0.9161, 0.9335, 0.9143, 0.9372, 0.8664, 0.9668, 0.8681, 0.9227, 0.7248, 0.952, 0.7151, 0.9522, 0.7175, 0.9225, 0.7271, 0.8409, 0.9003, 0.9335, 0.9143, 0.9333, 0.9166, 0.8392, 0.9022, 0.9335, 0.9143, 0.9662, 0.9161, 0.9682, 0.9186, 0.9333, 0.9166, 0.9692, 0.8663, 0.9687, 0.9144, 0.9662, 0.9161, 0.9668, 0.8681, 0.8787, 0.7511, 0.9227, 0.7248, 0.9225, 0.7271, 0.8807, 0.7521, 0.952, 0.7151, 0.9614, 0.7123, 0.9599, 0.7148, 0.9522, 0.7175, 0.9665, 0.7677, 0.9693, 0.8194, 0.9669, 0.8194, 0.9641, 0.7658, 0.8281, 0.857, 0.8418, 0.7982, 0.8441, 0.7988, 0.8305, 0.8569, 0.8418, 0.7982, 0.8787, 0.7511, 0.8807, 0.7521, 0.8441, 0.7988, 0.9623, 0.7162, 0.9665, 0.7677, 0.9641, 0.7658, 0.9599, 0.7148, 0.9693, 0.8194, 0.9692, 0.8663, 0.9668, 0.8681, 0.9669, 0.8194, 0.8392, 0.9022, 0.8281, 0.857, 0.8305, 0.8569, 0.8409, 0.9003, 0.9641, 0.7658, 0.9469, 0.7637, 0.9522, 0.7175, 0.9599, 0.7148, 0.9481, 0.7056, 0.919, 0.7163, 0.9108, 0.7086, 0.9436, 0.6927, 0.8717, 0.743, 0.8644, 0.7392, 0.9108, 0.7086, 0.919, 0.7163, 0.5667, 0.6504, 0.3967, 0.6504, 0.3967, 0.622, 0.5667, 0.622, 0.5667, 0.5936, 0.3967, 0.5936, 0.3967, 0.5616, 0.5667, 0.5616, 0.5667, 0.622, 0.3967, 0.622, 0.3967, 0.5936, 0.5667, 0.5936, 0.5667, 0.5616, 0.3967, 0.5616, 0.3967, 0.5295, 0.5667, 0.5295, 0.9571, 0.701, 0.9481, 0.7056, 0.9436, 0.6927, 0.953, 0.6871, 0.8423, 0.9225, 0.9276, 0.9281, 0.9321, 0.9312, 0.8281, 0.9241, 0.9274, 0.9182, 0.8425, 0.9053, 0.8392, 0.9022, 0.9333, 0.9166, 0.9276, 0.9281, 0.9274, 0.9182, 0.9333, 0.9166, 0.9321, 0.9312, 0.8425, 0.9053, 0.8423, 0.9225, 0.8281, 0.9241, 0.8392, 0.9022, 0.7573, 0.4009, 0.7506, 0.4008, 0.7506, 0.01203, 0.7573, 0.01627, 0.7506, 0.4008, 0.6736, 0.4091, 0.6736, 0.02031, 0.7506, 0.01203, 0.8342, 0.4092, 0.7573, 0.4009, 0.7573, 0.01627, 0.8342, 0.02465, 0.9276, 0.9281, 0.8423, 0.9225, 0.8585, 0.9174, 0.9166, 0.9239, 0.8425, 0.9053, 0.9274, 0.9182, 0.9172, 0.9204, 0.8593, 0.9141, 0.8423, 0.9225, 0.8425, 0.9053, 0.8593, 0.9141, 0.8585, 0.9174, 0.9274, 0.9182, 0.9276, 0.9281, 0.9166, 0.9239, 0.9172, 0.9204, 0.9104, 0.5266, 0.9125, 0.5648, 0.8887, 0.5672, 0.8865, 0.5239, 0.798, 0.4576, 0.7698, 0.5069, 0.7542, 0.5036, 0.7929, 0.4294, 0.8273, 0.6403, 0.8802, 0.6484, 0.8826, 0.6577, 0.8207, 0.6524, 0.9163, 0.4942, 0.9205, 0.5272, 0.9122, 0.5278, 0.9103, 0.496, 0.9006, 0.639, 0.9058, 0.6439, 0.8826, 0.6577, 0.8802, 0.6484, 0.7367, 0.5295, 0.5667, 0.5295, 0.5667, 0.5227, 0.7367, 0.5227, 0.9161, 0.6081, 0.9085, 0.6386, 0.9042, 0.6357, 0.908, 0.6067, 0.7698, 0.5069, 0.7775, 0.5838, 0.7643, 0.5898, 0.7542, 0.5036, 0.5667, 0.6504, 0.7367, 0.6504, 0.7367, 0.6722, 0.5667, 0.6722, 0.9176, 0.6039, 0.9107, 0.6318, 0.9085, 0.6386, 0.9161, 0.6081, 0.9218, 0.5326, 0.9251, 0.566, 0.9245, 0.5652, 0.9205, 0.5272, 0.9125, 0.5648, 0.9063, 0.6078, 0.8932, 0.6098, 0.8887, 0.5672, 0.8865, 0.5239, 0.8887, 0.5672, 0.7805, 0.5831, 0.7728, 0.5076, 0.7972, 0.6896, 0.4068, 0.6896, 0.4111, 0.6829, 0.7972, 0.6829, 0.8962, 0.4812, 0.8865, 0.5239, 0.7728, 0.5076, 0.7993, 0.4603, 0.9251, 0.566, 0.9176, 0.6039, 0.9161, 0.6081, 0.9245, 0.5652, 0.918, 0.5024, 0.9218, 0.5326, 0.9205, 0.5272, 0.9163, 0.4942, 0.9245, 0.5652, 0.9161, 0.6081, 0.908, 0.6067, 0.9145, 0.5648, 0.8887, 0.5672, 0.8932, 0.6098, 0.8294, 0.6387, 0.7805, 0.5831, 0.7775, 0.5838, 0.8273, 0.6403, 0.8207, 0.6524, 0.7643, 0.5898, 0.7367, 0.4575, 0.7367, 0.4976, 0.5667, 0.4976, 0.5667, 0.4575, 0.9163, 0.4942, 0.9103, 0.496, 0.8975, 0.4792, 0.9059, 0.4647, 0.7367, 0.5227, 0.5667, 0.5227, 0.5667, 0.4976, 0.7367, 0.4976, 0.8932, 0.6098, 0.8995, 0.6377, 0.8792, 0.6468, 0.8294, 0.6387, 0.918, 0.5024, 0.9163, 0.4942, 0.9059, 0.4647, 0.9289, 0.466, 0.9205, 0.5272, 0.9245, 0.5652, 0.9145, 0.5648, 0.9122, 0.5278, 0.9042, 0.6357, 0.9085, 0.6386, 0.9058, 0.6439, 0.9006, 0.639, 0.9086, 0.4957, 0.9104, 0.5266, 0.8865, 0.5239, 0.8962, 0.4812, 0.8802, 0.6484, 0.8792, 0.6468, 0.8995, 0.6377, 0.9006, 0.639, 0.7993, 0.4603, 0.798, 0.4576, 0.8975, 0.4792, 0.8962, 0.4812, 0.8962, 0.4812, 0.8975, 0.4792, 0.9103, 0.496, 0.9086, 0.4957, 0.9122, 0.5278, 0.9104, 0.5266, 0.9086, 0.4957, 0.9103, 0.496, 0.8273, 0.6403, 0.8294, 0.6387, 0.8792, 0.6468, 0.8802, 0.6484, 0.9006, 0.639, 0.8995, 0.6377, 0.9029, 0.6359, 0.9042, 0.6357, 0.908, 0.6067, 0.9063, 0.6078, 0.9125, 0.5648, 0.9145, 0.5648, 0.7698, 0.5069, 0.7728, 0.5076, 0.7805, 0.5831, 0.7775, 0.5838, 0.7775, 0.5838, 0.7805, 0.5831, 0.8294, 0.6387, 0.8273, 0.6403, 0.9042, 0.6357, 0.9029, 0.6359, 0.9063, 0.6078, 0.908, 0.6067, 0.9145, 0.5648, 0.9125, 0.5648, 0.9104, 0.5266, 0.9122, 0.5278, 0.798, 0.4576, 0.7993, 0.4603, 0.7728, 0.5076, 0.7698, 0.5069, 0.9063, 0.6078, 0.9029, 0.6359, 0.8995, 0.6377, 0.8932, 0.6098, 0.9058, 0.6439, 0.9289, 0.6472, 0.8811, 0.6715, 0.8826, 0.6577, 0.8207, 0.6524, 0.8826, 0.6577, 0.8811, 0.6715, 0.8144, 0.6602, 0.5667, 0.6504, 0.5667, 0.622, 0.7367, 0.622, 0.7367, 0.6504, 0.5667, 0.5936, 0.5667, 0.5616, 0.7367, 0.5616, 0.7367, 0.5936, 0.5667, 0.622, 0.5667, 0.5936, 0.7367, 0.5936, 0.7367, 0.622, 0.5667, 0.5616, 0.5667, 0.5295, 0.7367, 0.5295, 0.7367, 0.5616, 0.9085, 0.6386, 0.9107, 0.6318, 0.9289, 0.6472, 0.9058, 0.6439, 0.8086, 0.4373, 0.7929, 0.4294, 0.9059, 0.4647, 0.8989, 0.4658, 0.8937, 0.4758, 0.8975, 0.4792, 0.798, 0.4576, 0.8023, 0.4557, 0.8989, 0.4658, 0.9059, 0.4647, 0.8975, 0.4792, 0.8937, 0.4758, 0.8023, 0.4557, 0.798, 0.4576, 0.7929, 0.4294, 0.8086, 0.4373, 0.7889, 0.7736, 0.4062, 0.7736, 0.3985, 0.7669, 0.7889, 0.7669, 0.7889, 0.7669, 0.3985, 0.7669, 0.4068, 0.6896, 0.7972, 0.6896, 0.7972, 0.8502, 0.4145, 0.8502, 0.4062, 0.7736, 0.7889, 0.7736, 0.8989, 0.4658, 0.8854, 0.4656, 0.8238, 0.4494, 0.8086, 0.4373, 0.8023, 0.4557, 0.8233, 0.4531, 0.8847, 0.4694, 0.8937, 0.4758, 0.8086, 0.4373, 0.8238, 0.4494, 0.8233, 0.4531, 0.8023, 0.4557, 0.8937, 0.4758, 0.8847, 0.4694, 0.8854, 0.4656, 0.8989, 0.4658])
me_cube_003.use_remesh_preserve_volume = False
me_cube_003.use_remesh_preserve_attributes = False
me_cube_003.use_mirror_vertex_groups = False
me_cube_003.update()

# ---- objects
ob_esteiradecorrida = bpy.data.objects.new('EsteiraDeCorrida', None)
ob_esteira = bpy.data.objects.new('esteira', me_cube_000)
ob_maquina = bpy.data.objects.new('maquina', me_cube_003)

# ---- transforms, parenting, visibility, modifiers, constraints
ob_esteiradecorrida.location = (0.0, 0.0, 0.0)
ob_esteiradecorrida.empty_image_offset = (0.0, 0.0)
ob_esteiradecorrida.lineart.crease_threshold = 0.0
ob_esteira.parent = ob_esteiradecorrida
ob_esteira.location = (0.0, 0.0, 0.0)
ob_esteira.lineart.crease_threshold = 0.0
ob_maquina.parent = ob_esteiradecorrida
ob_maquina.location = (0.0, 0.0, 0.0)
ob_maquina.lineart.crease_threshold = 0.0

# ---- collection membership
col_collection_1.objects.link(ob_esteiradecorrida)
col_collection_1.objects.link(ob_esteira)
col_collection_1.objects.link(ob_maquina)

# ---- scene / render settings (as saved in the file)
scene.frame_start = 1; scene.frame_end = 250; scene.frame_set(1)
scene.render.engine = 'BLENDER_EEVEE_NEXT'
scene.render.resolution_percentage = 50
scene.render.dither_intensity = 0.0
scene.cycles.use_denoising = False
scene.cycles.samples = 128
scene.cycles.sampling_pattern = 'TABULATED_SOBOL'
scene.cycles.use_adaptive_sampling = False
scene.cycles.use_light_tree = False
scene.cycles.blur_glossy = 0.0
scene.cycles.sample_clamp_indirect = 0.0
scene.view_settings.view_transform = 'Standard'
bpy.context.view_layer.update()

# ---- added for rendering (the .blend has no active camera and no usable light): camera, sun
cam_auto = bpy.data.cameras.new('AutoCamera')
cam_auto.lens = 50.0
cam_auto.sensor_width = 36.0
cam_auto.clip_end = 1000.0
ob_auto_camera = bpy.data.objects.new('AutoCamera', cam_auto)
scene.collection.objects.link(ob_auto_camera)
ob_auto_camera.location = (2.27123, -2.79029, 2.49445)
ob_auto_camera.rotation_euler = (1.09748, -7.21219e-08, 0.694738)
scene.camera = ob_auto_camera
light_auto_sun = bpy.data.lights.new('AutoSun', 'SUN')
light_auto_sun.energy = 3.0
light_auto_sun.angle = 0.0523599
ob_auto_sun = bpy.data.objects.new('AutoSun', light_auto_sun)
scene.collection.objects.link(ob_auto_sun)
ob_auto_sun.rotation_euler = (0.872665, 0.174533, 0.523599)
bpy.context.view_layer.update()
